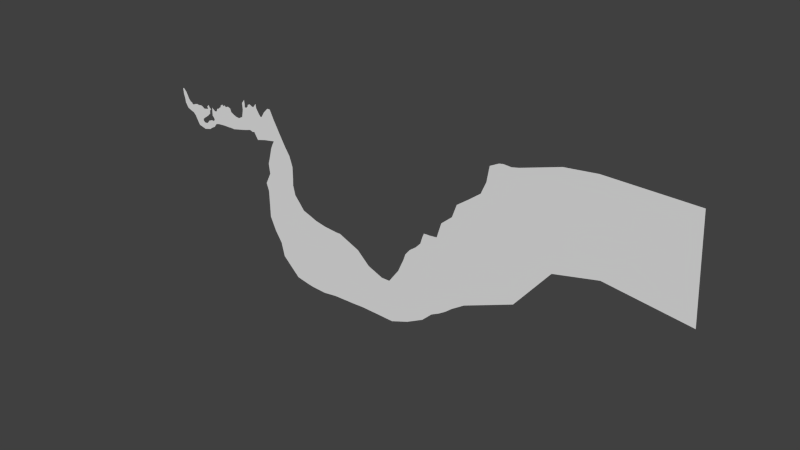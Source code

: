# Source: level2.blend  (saved by Blender 2.66.0; exported with 4.5.12 LTS)
import bpy
from mathutils import Matrix  # noqa: F401  (used for matrix-valued properties, if any)

bpy.ops.wm.read_factory_settings(use_empty=True)
scene = bpy.context.scene
scene.name = 'Scene'

# ---- collections
col_collection_1 = bpy.data.collections.new('Collection 1'); scene.collection.children.link(col_collection_1)

# ---- world
world_world = bpy.data.worlds.new('World'); scene.world = world_world
world_world.color = (0.05088, 0.05088, 0.05088)
world_world.use_sun_shadow = False
world_world.sun_shadow_jitter_overblur = 0.0
world_world.cycles.sampling_method = 'MANUAL'
world_world.cycles.sample_map_resolution = 256

# ---- meshes
me_terrain = bpy.data.meshes.new('Terrain')
me_terrain.from_pydata([(28.74, 28.36, -200.5), (-8.238, 28.36, -210.1), (-47.95, 28.36, -200.5), (-72.6, 28.36, -160.8), (-109.6, 28.36, -130.6), (110.9, 28.36, -160.8), (131.5, 28.36, -160.7), (225.9, 28.36, -133.4), (299.9, 28.36, -153.9), (439.6, 28.36, -137.5), (531.3, 28.36, -160.8), (-138.3, 28.36, -136.1), (-178.0, 28.36, -96.4), (-184.9, 28.36, -88.19), (-240.1, 28.36, -23.11), (-311.1, 28.36, 122.8), (-366.3, 28.36, 225.4), (-482.7, 28.36, 345.6), (-537.9, 28.36, 329.9), (-514.2, 28.36, 91.26), (-466.9, 28.36, -64.52), (-447.2, 28.36, -228.2), (-326.9, 28.36, -419.5), (-127.7, 28.36, -498.4), (426.7, 28.36, -415.3), (234.3, 28.36, -477.9), (-26.75, 28.36, -529.5), (604.6, 28.36, -221.3), (658.7, 28.36, -221.7), (750.4, 28.36, -203.0), (832.6, 28.36, -180.2), (804.0, 28.36, -91.16), (820.0, 28.36, -69.47), (886.2, 28.36, -16.98), (930.7, 28.36, -108.3), (977.5, 28.36, -131.1), (996.9, 28.36, -167.6), (944.4, 28.36, -213.3), (929.6, 28.36, -351.3), (814.3, 28.36, -456.3), (742.4, 28.36, -511.1), (634.0, 28.36, -578.4), (597.5, 28.36, -610.4), (526.7, 28.36, -664.0), (526.7, 28.36, -714.2), (527.9, 28.36, -739.3), (558.7, 28.36, -765.6), (609.6, 28.36, -795.3), (660.3, 28.36, -795.2), (739.0, 28.36, -783.8), (802.9, 28.36, -718.8), (875.9, 28.36, -668.6), (917.0, 28.36, -629.8), (83.99, 28.36, -643.1), (183.4, 28.36, -830.5), (277.1, 28.36, -978.2), (592.3, 28.36, -1061.0), (879.1, 28.36, -992.4), (954.6, 28.36, -936.5), (1066.0, 28.36, -870.8), (1126.0, 28.36, -847.8), (1254.0, 28.36, -691.7), (1024.0, 28.36, -598.6), (1113.0, 28.36, -611.7), (1175.0, 28.36, -529.5), (852.2, 28.36, -641.6), (809.5, 28.36, -717.1), (1118.0, 28.36, -441.5), (1067.0, 28.36, -390.4), (1070.0, 28.36, -310.9), (1076.0, 28.36, -75.23), (1229.0, 28.36, -183.1), (1322.0, 28.36, -167.0), (1362.0, 28.36, -44.0), (1415.0, 28.36, -44.01), (1513.0, 28.36, 32.67), (1555.0, 28.36, 49.7), (1578.0, 28.36, 129.2), (1669.0, 28.36, 194.5), (1729.0, 28.36, 143.4), (1797.0, 28.36, 191.7), (1856.0, 28.36, 137.7), (1974.0, 28.36, 184.8), (2098.0, 28.36, 143.6), (2145.0, 28.36, 14.08), (2216.0, 28.36, -27.13), (2380.0, 28.36, -103.7), (2551.0, 28.36, -127.2), (2734.0, 28.36, -33.02), (2793.0, 28.36, 267.3), (2775.0, 28.36, 526.3), (2893.0, 28.36, 673.5), (2916.0, 28.36, 514.5), (2910.0, 28.36, 390.9), (2987.0, 28.36, 390.9), (3069.0, 28.36, 461.6), (3075.0, 28.36, 526.3), (3181.0, 28.36, 573.4), (3287.0, 28.36, 520.4), (3370.0, 28.36, 508.7), (3499.0, 28.36, 667.6), (3517.0, 28.36, 514.5), (3623.0, 28.36, 349.7), (3714.0, 28.36, 227.7), (3781.0, 28.36, 227.7), (3922.0, 28.36, 448.1), (4109.0, 28.36, 632.5), (4228.0, 28.36, 632.8), (4397.0, 28.36, 295.5), (4677.0, 28.36, -204.7), (4357.0, 28.36, -570.9), (1400.0, 28.36, -658.5), (1706.0, 28.36, -639.6), (1978.0, 28.36, -642.0), (2058.0, 28.36, -637.2), (2247.0, 28.36, -646.7), (2554.0, 28.36, -581.9), (2836.0, 28.36, -523.1), (3119.0, 28.36, -446.5), (3266.0, 28.36, -493.6), (3337.0, 28.36, -464.2), (3512.0, 28.36, -739.3), (3884.0, 28.36, -648.1), (4799.0, 28.36, -418.2), (4941.0, 28.36, -662.1), (5124.0, 28.36, -936.5), (5256.0, 28.36, -1333.0), (5256.0, 28.36, -1831.0), (5246.0, 28.36, -2065.0), (5337.0, 28.36, -2441.0), (5541.0, 28.36, -2685.0), (5744.0, 28.37, -2939.0), (6059.0, 28.37, -3051.0), (6344.0, 28.37, -3162.0), (6791.0, 28.37, -3254.0), (7340.0, 28.37, -3305.0), (7526.0, 28.37, -3305.0), (8376.0, 28.37, -3671.0), (8875.0, 28.37, -4138.0), (9495.0, 28.37, -4392.0), (9832.0, 28.37, -4392.0), (1.024e+04, 28.37, -3844.0), (1.048e+04, 28.37, -3315.0), (1.056e+04, 28.37, -3081.0), (1.075e+04, 28.37, -2847.0), (1.101e+04, 28.36, -2654.0), (1.121e+04, 28.36, -2441.0), (1.13e+04, 28.36, -2156.0), (1.136e+04, 28.36, -2014.0), (1.19e+04, 28.36, -1973.0), (1.208e+04, 28.36, -1394.0), (1.251e+04, 28.36, -1028.0), (1.269e+04, 28.36, -530.0), (1.317e+04, 28.36, -184.4), (1.361e+04, 28.36, 151.0), (1.381e+04, 28.36, 608.4), (1.391e+04, 28.36, 1188.0), (1.425e+04, 28.36, 1361.0), (1.441e+04, 28.36, 1391.0), (1.471e+04, 28.36, 1371.0), (1.499e+04, 28.36, 1432.0), (1.649e+04, 28.36, 1889.0), (1.771e+04, 28.36, 2021.0), (2.098e+04, 28.36, 1960.0), (2.118e+04, 28.36, -1770.0), (1.805e+04, 28.36, -1353.0), (1.637e+04, 28.36, -1729.0), (1.503e+04, 28.37, -3345.0), (1.309e+04, 28.37, -4138.0), (1.258e+04, 28.37, -4474.0), (1.23e+04, 28.37, -4697.0), (1.205e+04, 28.37, -4860.0), (1.181e+04, 28.37, -4982.0), (1.172e+04, 28.37, -5033.0), (1.133e+04, 28.37, -5399.0), (1.065e+04, 28.37, -5754.0), (9952.0, 28.37, -6008.0), (9312.0, 28.37, -5988.0), (8549.0, 28.37, -5968.0), (8122.0, 28.37, -5988.0), (7208.0, 28.37, -6008.0), (6659.0, 28.37, -6080.0), (6059.0, 28.37, -6049.0), (5795.0, 28.37, -6008.0), (5297.0, 28.37, -5907.0), (4606.0, 28.37, -5236.0), (4473.0, 28.37, -4697.0), (4199.0, 28.37, -4270.0), (3965.0, 28.37, -3752.0), (3955.0, 28.37, -3132.0), (3945.0, 28.37, -2685.0), (3843.0, 28.36, -2390.0), (4067.0, 28.36, -1943.0), (4016.0, 28.36, -1557.0), (4118.0, 28.36, -1201.0), (4189.0, 28.36, -916.2), (4270.0, 28.36, -723.1), (1.237e+04, 28.37, -4644.0), (1.16e+04, 28.36, -2005.0), (1.149e+04, 28.36, -2005.0)], [], [(11, 12, 13, 14, 15, 16, 17, 18, 19, 20, 21, 22, 23, 2, 3, 4), (23, 26, 25, 24, 10, 9, 8, 7, 6, 5, 0, 1, 2), (37, 36, 35, 34, 33, 32, 31, 30), (38, 37, 30, 29), (39, 38, 29, 28), (40, 39, 28, 27), (10, 24, 40, 27), (24, 25, 41, 40), (25, 26, 42, 41), (26, 43, 42), (26, 53, 44, 43), (53, 54, 45, 44), (54, 55, 46, 45), (55, 56, 47, 46), (56, 57, 48, 47), (57, 49, 48), (57, 58, 50, 49), (66, 50, 58, 59, 60, 61, 64, 63, 62, 52, 51, 65), (71, 70, 69, 68, 67), (72, 71, 67, 64), (111, 112, 113, 114, 115, 116, 87, 86, 85, 84, 83, 82, 81, 80, 79, 78, 77, 76, 75, 74, 73, 72, 64, 61), (93, 92, 91, 90, 89), (121, 122, 104, 103), (104, 122, 110, 109), (109, 108, 105, 104), (108, 107, 106, 105), (101, 100, 99), (116, 117, 118, 119, 120, 121, 103, 102, 101, 99, 98, 97, 96, 95, 94, 93, 89, 88, 87), (123, 109, 110, 196, 195, 194, 193, 192, 191, 190, 189, 188, 131, 130, 129, 128, 127, 126, 125, 124), (131, 188, 187, 186, 185, 184, 183, 182, 181, 180, 179, 137, 136, 135, 134, 133, 132), (137, 179, 178, 177, 176, 175, 174, 173, 172, 171, 199, 148, 147, 146, 145, 144, 143, 142, 141, 140, 139, 138), (151, 168, 167, 166, 160, 159, 158, 157, 156, 155, 154, 153, 152), (160, 166, 162, 161), (165, 162, 166), (162, 165, 164, 163), (198, 197, 169, 168, 151, 150, 149), (199, 171, 170, 197, 198)])
_uv = me_terrain.uv_layers.new(name='UVMap')
_uv.uv.foreach_set('vector', [-22.01, -73.71, -22.32, -73.97, -22.39, -74.02, -22.89, -74.37, -23.98, -74.78, -24.76, -75.11, -25.7, -75.87, -25.62, -76.27, -23.89, -76.26, -22.74, -76.02, -21.56, -75.99, -20.1, -75.25, -19.4, -73.88, -21.49, -73.11, -21.79, -73.26, -22.03, -73.5, -19.4, -73.88, -19.11, -73.17, -19.31, -71.27, -19.63, -69.84, -21.39, -68.92, -21.62, -69.57, -21.59, -70.58, -21.79, -71.1, -21.66, -71.79, -21.67, -71.94, -21.44, -72.56, -21.39, -72.83, -21.49, -73.11, -20.74, -65.99, -21.03, -65.59, -21.31, -65.7, -21.5, -66.02, -22.19, -66.28, -21.85, -66.79, -21.71, -66.92, -21.05, -66.78, -19.76, -66.19, -20.74, -65.99, -21.05, -66.78, -20.94, -67.38, -19.08, -67.09, -19.76, -66.19, -20.94, -67.38, -20.87, -68.05, -18.74, -67.64, -19.08, -67.09, -20.87, -68.05, -20.91, -68.44, -21.39, -68.92, -19.63, -69.84, -18.74, -67.64, -20.91, -68.44, -19.63, -69.84, -19.31, -71.27, -18.33, -68.46, -18.74, -67.64, -19.31, -71.27, -19.11, -73.17, -18.12, -68.75, -18.33, -68.46, -19.11, -73.17, -17.78, -69.29, -18.12, -68.75, -19.11, -73.17, -18.23, -72.45, -17.42, -69.32, -17.78, -69.29, -18.23, -72.45, -16.82, -71.87, -17.24, -69.33, -17.42, -69.32, -16.82, -71.87, -15.69, -71.29, -17.03, -69.13, -17.24, -69.33, -15.69, -71.29, -14.89, -69.08, -16.79, -68.78, -17.03, -69.13, -14.89, -69.08, -15.19, -66.98, -16.75, -68.42, -16.79, -68.78, -15.19, -66.98, -16.78, -67.85, -16.75, -68.42, -15.19, -66.98, -15.54, -66.4, -17.21, -67.35, -16.78, -67.85, -17.21, -67.3, -17.21, -67.35, -15.54, -66.4, -15.94, -65.56, -16.07, -65.12, -17.1, -64.09, -18.32, -64.55, -17.77, -65.05, -17.92, -65.68, -17.77, -66.47, -17.52, -66.79, -17.73, -66.94, -20.77, -63.93, -21.64, -64.96, -19.96, -65.16, -19.39, -65.23, -18.99, -64.9, -20.82, -63.26, -20.77, -63.93, -18.99, -64.9, -18.32, -64.55, -17.24, -63.02, -17.18, -60.81, -16.98, -58.86, -16.96, -58.28, -16.77, -56.93, -17.03, -54.69, -20.29, -54.41, -20.58, -55.62, -21.23, -56.75, -21.58, -57.23, -22.54, -57.48, -22.92, -58.34, -22.66, -59.22, -23.08, -59.61, -22.78, -60.13, -23.19, -60.52, -22.78, -61.22, -22.22, -61.44, -22.13, -61.75, -21.64, -62.5, -21.68, -62.88, -20.82, -63.26, -18.32, -64.55, -17.1, -64.09, -23.77, -51.49, -24.66, -51.36, -25.81, -51.43, -24.84, -52.37, -22.96, -52.41, -15.26, -47.92, -15.67, -45.19, -22.03, -45.35, -22.07, -45.83, -22.03, -45.35, -15.67, -45.19, -15.91, -41.74, -18.33, -39.2, -18.33, -39.2, -22.1, -40.88, -23.51, -44.19, -22.03, -45.35, -22.1, -40.88, -24.64, -41.87, -24.71, -42.72, -23.51, -44.19, -24.26, -47.05, -25.37, -47.08, -24.31, -48.11, -17.03, -54.69, -17.26, -52.62, -17.63, -50.54, -17.19, -49.52, -17.36, -48.99, -15.26, -47.92, -22.07, -45.83, -23.01, -46.4, -24.26, -47.05, -24.31, -48.11, -24.45, -48.7, -24.9, -49.42, -24.64, -50.21, -24.18, -50.3, -23.72, -50.94, -23.77, -51.49, -22.96, -52.41, -20.85, -53.03, -20.29, -54.41, -16.72, -38.47, -18.33, -39.2, -15.91, -41.74, -14.88, -42.47, -13.55, -43.18, -11.55, -43.88, -9.066, -44.84, -6.261, -44.73, -3.199, -46.63, -1.017, -46.1, 2.199, -46.32, 6.656, -46.66, 1.998, -33.36, 0.0402, -34.65, -1.845, -35.94, -4.604, -36.35, -6.275, -36.12, -9.85, -35.79, -12.78, -36.48, -14.87, -37.61, 1.998, -33.36, 6.656, -46.66, 10.53, -45.33, 13.78, -43.64, 17.73, -43.05, 23.0, -38.53, 24.06, -35.03, 24.53, -33.16, 25.14, -28.87, 25.0, -24.89, 25.46, -18.31, 8.994, -14.95, 5.804, -20.81, 5.681, -22.15, 4.953, -26.05, 4.0, -29.2, 3.009, -31.17, 8.994, -14.95, 25.46, -18.31, 25.59, -15.23, 26.24, -9.774, 26.81, -5.192, 25.45, 0.00891, 23.35, 5.132, 20.98, 8.146, 20.68, 8.836, 19.96, 10.59, -0.9013, 8.477, -0.9161, 7.592, 0.06466, 7.06, 2.046, 6.215, 3.444, 4.615, 4.661, 2.664, 6.211, 1.123, 7.835, 0.3847, 11.47, -1.716, 15.14, -4.985, 14.91, -7.404, 12.68, -11.69, -7.231, 16.49, 15.47, 18.59, 11.07, 33.04, 0.3539, 43.67, -23.24, 35.91, -22.99, 33.83, -23.33, 31.73, -23.22, 30.54, -22.21, 27.95, -18.11, 26.91, -14.96, 25.15, -12.85, 21.79, -10.69, 18.06, -23.24, 35.91, 0.3539, 43.67, -25.67, 55.78, -25.53, 46.94, -1.227, 56.03, -25.67, 55.78, 0.3539, 43.67, -25.67, 55.78, -1.227, 56.03, 3.837, 78.22, -23.07, 79.23, -0.8253, 9.292, 18.62, 13.05, 17.54, 14.72, 15.47, 18.59, -7.231, 16.49, -4.894, 13.11, -0.8511, 11.49, -0.9013, 8.477, 19.96, 10.59, 18.96, 12.53, 18.62, 13.05, -0.8253, 9.292])
me_terrain.use_remesh_preserve_volume = False
me_terrain.use_remesh_preserve_attributes = False
me_terrain.use_mirror_vertex_groups = False
me_terrain.update()
arm_armature = bpy.data.armatures.new('Armature')  # bones are not reproduced

# ---- objects
ob_armature = bpy.data.objects.new('Armature', arm_armature)
ob_terrain = bpy.data.objects.new('Terrain', me_terrain)

# ---- transforms, parenting, visibility, modifiers, constraints
ob_armature.location = (0.0, 0.0, 0.0)
ob_armature.lineart.crease_threshold = 0.0
ob_terrain.parent = ob_armature
ob_terrain.location = (0.0, 0.0, 0.0)
ob_terrain.lineart.crease_threshold = 0.0
_vg = ob_terrain.vertex_groups.new(name='Bone')
_m = ob_terrain.modifiers.new('Armature', 'ARMATURE')
_m.object = ob_armature

# ---- collection membership
col_collection_1.objects.link(ob_armature)
col_collection_1.objects.link(ob_terrain)

# ---- scene / render settings (as saved in the file)
scene.frame_start = 1; scene.frame_end = 250; scene.frame_set(6)
scene.render.engine = 'BLENDER_EEVEE_NEXT'
scene.render.image_settings.color_mode = 'RGB'
scene.render.image_settings.compression = 90
scene.render.resolution_percentage = 50
scene.render.dither_intensity = 0.0
scene.render.bake_margin = 2
scene.cycles.use_denoising = False
scene.cycles.samples = 10
scene.cycles.sampling_pattern = 'TABULATED_SOBOL'
scene.cycles.light_sampling_threshold = 0.0
scene.cycles.use_adaptive_sampling = False
scene.cycles.use_light_tree = False
scene.cycles.blur_glossy = 0.0
scene.cycles.volume_bounces = 1
scene.cycles.pixel_filter_type = 'GAUSSIAN'
scene.cycles.sample_clamp_indirect = 0.0
scene.view_settings.view_transform = 'Standard'
bpy.context.view_layer.update()

# ---- added for rendering (the .blend has no active camera and no usable light): camera, sun
cam_auto = bpy.data.cameras.new('AutoCamera')
cam_auto.lens = 50.0
cam_auto.sensor_width = 36.0
cam_auto.clip_end = 376430.0
ob_auto_camera = bpy.data.objects.new('AutoCamera', cam_auto)
scene.collection.objects.link(ob_auto_camera)
ob_auto_camera.location = (31771.8, -25710.6, 15130.1)
ob_auto_camera.rotation_euler = (1.09748, -7.21219e-08, 0.694738)
scene.camera = ob_auto_camera
light_auto_sun = bpy.data.lights.new('AutoSun', 'SUN')
light_auto_sun.energy = 3.0
light_auto_sun.angle = 0.0523599
ob_auto_sun = bpy.data.objects.new('AutoSun', light_auto_sun)
scene.collection.objects.link(ob_auto_sun)
ob_auto_sun.rotation_euler = (0.872665, 0.174533, 0.523599)
bpy.context.view_layer.update()
